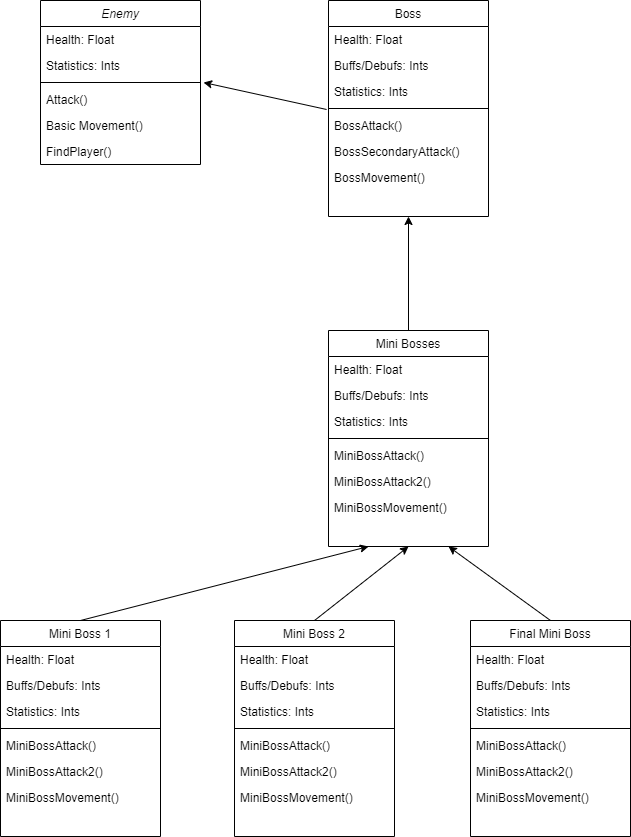

The diagram above was exported from draw.io. Its source (the exported page's mxGraphModel, read from the mxfile embedded in the PNG):
<mxGraphModel dx="1187" dy="745" grid="1" gridSize="10" guides="1" tooltips="1" connect="1" arrows="1" fold="1" page="1" pageScale="1" pageWidth="827" pageHeight="1169" math="0" shadow="0">
  <root>
    <mxCell id="WIyWlLk6GJQsqaUBKTNV-0" />
    <mxCell id="WIyWlLk6GJQsqaUBKTNV-1" parent="WIyWlLk6GJQsqaUBKTNV-0" />
    <mxCell id="zkfFHV4jXpPFQw0GAbJ--0" value="Enemy" style="swimlane;fontStyle=2;align=center;verticalAlign=top;childLayout=stackLayout;horizontal=1;startSize=26;horizontalStack=0;resizeParent=1;resizeLast=0;collapsible=1;marginBottom=0;rounded=0;shadow=0;strokeWidth=1;" parent="WIyWlLk6GJQsqaUBKTNV-1" vertex="1">
      <mxGeometry x="220" y="120" width="160" height="164" as="geometry">
        <mxRectangle x="230" y="140" width="160" height="26" as="alternateBounds" />
      </mxGeometry>
    </mxCell>
    <mxCell id="zkfFHV4jXpPFQw0GAbJ--1" value="Health: Float" style="text;align=left;verticalAlign=top;spacingLeft=4;spacingRight=4;overflow=hidden;rotatable=0;points=[[0,0.5],[1,0.5]];portConstraint=eastwest;" parent="zkfFHV4jXpPFQw0GAbJ--0" vertex="1">
      <mxGeometry y="26" width="160" height="26" as="geometry" />
    </mxCell>
    <mxCell id="zkfFHV4jXpPFQw0GAbJ--2" value="Statistics: Ints" style="text;align=left;verticalAlign=top;spacingLeft=4;spacingRight=4;overflow=hidden;rotatable=0;points=[[0,0.5],[1,0.5]];portConstraint=eastwest;rounded=0;shadow=0;html=0;" parent="zkfFHV4jXpPFQw0GAbJ--0" vertex="1">
      <mxGeometry y="52" width="160" height="26" as="geometry" />
    </mxCell>
    <mxCell id="zkfFHV4jXpPFQw0GAbJ--4" value="" style="line;html=1;strokeWidth=1;align=left;verticalAlign=middle;spacingTop=-1;spacingLeft=3;spacingRight=3;rotatable=0;labelPosition=right;points=[];portConstraint=eastwest;" parent="zkfFHV4jXpPFQw0GAbJ--0" vertex="1">
      <mxGeometry y="78" width="160" height="8" as="geometry" />
    </mxCell>
    <mxCell id="zkfFHV4jXpPFQw0GAbJ--5" value="Attack()" style="text;align=left;verticalAlign=top;spacingLeft=4;spacingRight=4;overflow=hidden;rotatable=0;points=[[0,0.5],[1,0.5]];portConstraint=eastwest;" parent="zkfFHV4jXpPFQw0GAbJ--0" vertex="1">
      <mxGeometry y="86" width="160" height="26" as="geometry" />
    </mxCell>
    <mxCell id="jtpgMKa2hJt-ThtEN7zj-7" value="Basic Movement()" style="text;align=left;verticalAlign=top;spacingLeft=4;spacingRight=4;overflow=hidden;rotatable=0;points=[[0,0.5],[1,0.5]];portConstraint=eastwest;" parent="zkfFHV4jXpPFQw0GAbJ--0" vertex="1">
      <mxGeometry y="112" width="160" height="26" as="geometry" />
    </mxCell>
    <mxCell id="jtpgMKa2hJt-ThtEN7zj-8" value="FindPlayer()" style="text;align=left;verticalAlign=top;spacingLeft=4;spacingRight=4;overflow=hidden;rotatable=0;points=[[0,0.5],[1,0.5]];portConstraint=eastwest;" parent="zkfFHV4jXpPFQw0GAbJ--0" vertex="1">
      <mxGeometry y="138" width="160" height="26" as="geometry" />
    </mxCell>
    <mxCell id="zkfFHV4jXpPFQw0GAbJ--17" value="Boss" style="swimlane;fontStyle=0;align=center;verticalAlign=top;childLayout=stackLayout;horizontal=1;startSize=26;horizontalStack=0;resizeParent=1;resizeLast=0;collapsible=1;marginBottom=0;rounded=0;shadow=0;strokeWidth=1;" parent="WIyWlLk6GJQsqaUBKTNV-1" vertex="1">
      <mxGeometry x="508" y="120" width="160" height="216" as="geometry">
        <mxRectangle x="550" y="140" width="160" height="26" as="alternateBounds" />
      </mxGeometry>
    </mxCell>
    <mxCell id="zkfFHV4jXpPFQw0GAbJ--18" value="Health: Float" style="text;align=left;verticalAlign=top;spacingLeft=4;spacingRight=4;overflow=hidden;rotatable=0;points=[[0,0.5],[1,0.5]];portConstraint=eastwest;" parent="zkfFHV4jXpPFQw0GAbJ--17" vertex="1">
      <mxGeometry y="26" width="160" height="26" as="geometry" />
    </mxCell>
    <mxCell id="zkfFHV4jXpPFQw0GAbJ--19" value="Buffs/Debufs: Ints" style="text;align=left;verticalAlign=top;spacingLeft=4;spacingRight=4;overflow=hidden;rotatable=0;points=[[0,0.5],[1,0.5]];portConstraint=eastwest;rounded=0;shadow=0;html=0;" parent="zkfFHV4jXpPFQw0GAbJ--17" vertex="1">
      <mxGeometry y="52" width="160" height="26" as="geometry" />
    </mxCell>
    <mxCell id="zkfFHV4jXpPFQw0GAbJ--20" value="Statistics: Ints" style="text;align=left;verticalAlign=top;spacingLeft=4;spacingRight=4;overflow=hidden;rotatable=0;points=[[0,0.5],[1,0.5]];portConstraint=eastwest;rounded=0;shadow=0;html=0;" parent="zkfFHV4jXpPFQw0GAbJ--17" vertex="1">
      <mxGeometry y="78" width="160" height="26" as="geometry" />
    </mxCell>
    <mxCell id="zkfFHV4jXpPFQw0GAbJ--23" value="" style="line;html=1;strokeWidth=1;align=left;verticalAlign=middle;spacingTop=-1;spacingLeft=3;spacingRight=3;rotatable=0;labelPosition=right;points=[];portConstraint=eastwest;" parent="zkfFHV4jXpPFQw0GAbJ--17" vertex="1">
      <mxGeometry y="104" width="160" height="8" as="geometry" />
    </mxCell>
    <mxCell id="zkfFHV4jXpPFQw0GAbJ--24" value="BossAttack()" style="text;align=left;verticalAlign=top;spacingLeft=4;spacingRight=4;overflow=hidden;rotatable=0;points=[[0,0.5],[1,0.5]];portConstraint=eastwest;" parent="zkfFHV4jXpPFQw0GAbJ--17" vertex="1">
      <mxGeometry y="112" width="160" height="26" as="geometry" />
    </mxCell>
    <mxCell id="zkfFHV4jXpPFQw0GAbJ--25" value="BossSecondaryAttack()" style="text;align=left;verticalAlign=top;spacingLeft=4;spacingRight=4;overflow=hidden;rotatable=0;points=[[0,0.5],[1,0.5]];portConstraint=eastwest;" parent="zkfFHV4jXpPFQw0GAbJ--17" vertex="1">
      <mxGeometry y="138" width="160" height="26" as="geometry" />
    </mxCell>
    <mxCell id="jtpgMKa2hJt-ThtEN7zj-14" value="BossMovement()" style="text;align=left;verticalAlign=top;spacingLeft=4;spacingRight=4;overflow=hidden;rotatable=0;points=[[0,0.5],[1,0.5]];portConstraint=eastwest;" parent="zkfFHV4jXpPFQw0GAbJ--17" vertex="1">
      <mxGeometry y="164" width="160" height="26" as="geometry" />
    </mxCell>
    <mxCell id="jtpgMKa2hJt-ThtEN7zj-12" value="" style="endArrow=classic;html=1;rounded=0;exitX=0.5;exitY=0;exitDx=0;exitDy=0;entryX=0.5;entryY=1;entryDx=0;entryDy=0;" parent="WIyWlLk6GJQsqaUBKTNV-1" source="jtpgMKa2hJt-ThtEN7zj-15" target="zkfFHV4jXpPFQw0GAbJ--17" edge="1">
      <mxGeometry relative="1" as="geometry">
        <mxPoint x="590" y="400" as="sourcePoint" />
        <mxPoint x="680" y="390" as="targetPoint" />
      </mxGeometry>
    </mxCell>
    <mxCell id="jtpgMKa2hJt-ThtEN7zj-15" value="Mini Bosses" style="swimlane;fontStyle=0;align=center;verticalAlign=top;childLayout=stackLayout;horizontal=1;startSize=26;horizontalStack=0;resizeParent=1;resizeLast=0;collapsible=1;marginBottom=0;rounded=0;shadow=0;strokeWidth=1;" parent="WIyWlLk6GJQsqaUBKTNV-1" vertex="1">
      <mxGeometry x="508" y="450" width="160" height="216" as="geometry">
        <mxRectangle x="550" y="140" width="160" height="26" as="alternateBounds" />
      </mxGeometry>
    </mxCell>
    <mxCell id="jtpgMKa2hJt-ThtEN7zj-16" value="Health: Float" style="text;align=left;verticalAlign=top;spacingLeft=4;spacingRight=4;overflow=hidden;rotatable=0;points=[[0,0.5],[1,0.5]];portConstraint=eastwest;" parent="jtpgMKa2hJt-ThtEN7zj-15" vertex="1">
      <mxGeometry y="26" width="160" height="26" as="geometry" />
    </mxCell>
    <mxCell id="jtpgMKa2hJt-ThtEN7zj-17" value="Buffs/Debufs: Ints" style="text;align=left;verticalAlign=top;spacingLeft=4;spacingRight=4;overflow=hidden;rotatable=0;points=[[0,0.5],[1,0.5]];portConstraint=eastwest;rounded=0;shadow=0;html=0;" parent="jtpgMKa2hJt-ThtEN7zj-15" vertex="1">
      <mxGeometry y="52" width="160" height="26" as="geometry" />
    </mxCell>
    <mxCell id="jtpgMKa2hJt-ThtEN7zj-18" value="Statistics: Ints" style="text;align=left;verticalAlign=top;spacingLeft=4;spacingRight=4;overflow=hidden;rotatable=0;points=[[0,0.5],[1,0.5]];portConstraint=eastwest;rounded=0;shadow=0;html=0;" parent="jtpgMKa2hJt-ThtEN7zj-15" vertex="1">
      <mxGeometry y="78" width="160" height="26" as="geometry" />
    </mxCell>
    <mxCell id="jtpgMKa2hJt-ThtEN7zj-19" value="" style="line;html=1;strokeWidth=1;align=left;verticalAlign=middle;spacingTop=-1;spacingLeft=3;spacingRight=3;rotatable=0;labelPosition=right;points=[];portConstraint=eastwest;" parent="jtpgMKa2hJt-ThtEN7zj-15" vertex="1">
      <mxGeometry y="104" width="160" height="8" as="geometry" />
    </mxCell>
    <mxCell id="jtpgMKa2hJt-ThtEN7zj-20" value="MiniBossAttack()" style="text;align=left;verticalAlign=top;spacingLeft=4;spacingRight=4;overflow=hidden;rotatable=0;points=[[0,0.5],[1,0.5]];portConstraint=eastwest;" parent="jtpgMKa2hJt-ThtEN7zj-15" vertex="1">
      <mxGeometry y="112" width="160" height="26" as="geometry" />
    </mxCell>
    <mxCell id="jtpgMKa2hJt-ThtEN7zj-21" value="MiniBossAttack2()" style="text;align=left;verticalAlign=top;spacingLeft=4;spacingRight=4;overflow=hidden;rotatable=0;points=[[0,0.5],[1,0.5]];portConstraint=eastwest;" parent="jtpgMKa2hJt-ThtEN7zj-15" vertex="1">
      <mxGeometry y="138" width="160" height="26" as="geometry" />
    </mxCell>
    <mxCell id="jtpgMKa2hJt-ThtEN7zj-22" value="MiniBossMovement()" style="text;align=left;verticalAlign=top;spacingLeft=4;spacingRight=4;overflow=hidden;rotatable=0;points=[[0,0.5],[1,0.5]];portConstraint=eastwest;" parent="jtpgMKa2hJt-ThtEN7zj-15" vertex="1">
      <mxGeometry y="164" width="160" height="26" as="geometry" />
    </mxCell>
    <mxCell id="gPxV5qKMHO-Nvf6g20aX-0" value="" style="endArrow=classic;html=1;rounded=0;entryX=1.019;entryY=-0.154;entryDx=0;entryDy=0;entryPerimeter=0;exitX=-0.012;exitY=1.192;exitDx=0;exitDy=0;exitPerimeter=0;" parent="WIyWlLk6GJQsqaUBKTNV-1" source="zkfFHV4jXpPFQw0GAbJ--20" target="zkfFHV4jXpPFQw0GAbJ--5" edge="1">
      <mxGeometry width="50" height="50" relative="1" as="geometry">
        <mxPoint x="390" y="410" as="sourcePoint" />
        <mxPoint x="440" y="360" as="targetPoint" />
      </mxGeometry>
    </mxCell>
    <mxCell id="gPxV5qKMHO-Nvf6g20aX-1" value="Mini Boss 1" style="swimlane;fontStyle=0;align=center;verticalAlign=top;childLayout=stackLayout;horizontal=1;startSize=26;horizontalStack=0;resizeParent=1;resizeLast=0;collapsible=1;marginBottom=0;rounded=0;shadow=0;strokeWidth=1;" parent="WIyWlLk6GJQsqaUBKTNV-1" vertex="1">
      <mxGeometry x="180" y="740" width="160" height="216" as="geometry">
        <mxRectangle x="550" y="140" width="160" height="26" as="alternateBounds" />
      </mxGeometry>
    </mxCell>
    <mxCell id="gPxV5qKMHO-Nvf6g20aX-2" value="Health: Float" style="text;align=left;verticalAlign=top;spacingLeft=4;spacingRight=4;overflow=hidden;rotatable=0;points=[[0,0.5],[1,0.5]];portConstraint=eastwest;" parent="gPxV5qKMHO-Nvf6g20aX-1" vertex="1">
      <mxGeometry y="26" width="160" height="26" as="geometry" />
    </mxCell>
    <mxCell id="gPxV5qKMHO-Nvf6g20aX-3" value="Buffs/Debufs: Ints" style="text;align=left;verticalAlign=top;spacingLeft=4;spacingRight=4;overflow=hidden;rotatable=0;points=[[0,0.5],[1,0.5]];portConstraint=eastwest;rounded=0;shadow=0;html=0;" parent="gPxV5qKMHO-Nvf6g20aX-1" vertex="1">
      <mxGeometry y="52" width="160" height="26" as="geometry" />
    </mxCell>
    <mxCell id="gPxV5qKMHO-Nvf6g20aX-4" value="Statistics: Ints" style="text;align=left;verticalAlign=top;spacingLeft=4;spacingRight=4;overflow=hidden;rotatable=0;points=[[0,0.5],[1,0.5]];portConstraint=eastwest;rounded=0;shadow=0;html=0;" parent="gPxV5qKMHO-Nvf6g20aX-1" vertex="1">
      <mxGeometry y="78" width="160" height="26" as="geometry" />
    </mxCell>
    <mxCell id="gPxV5qKMHO-Nvf6g20aX-5" value="" style="line;html=1;strokeWidth=1;align=left;verticalAlign=middle;spacingTop=-1;spacingLeft=3;spacingRight=3;rotatable=0;labelPosition=right;points=[];portConstraint=eastwest;" parent="gPxV5qKMHO-Nvf6g20aX-1" vertex="1">
      <mxGeometry y="104" width="160" height="8" as="geometry" />
    </mxCell>
    <mxCell id="gPxV5qKMHO-Nvf6g20aX-6" value="MiniBossAttack()" style="text;align=left;verticalAlign=top;spacingLeft=4;spacingRight=4;overflow=hidden;rotatable=0;points=[[0,0.5],[1,0.5]];portConstraint=eastwest;" parent="gPxV5qKMHO-Nvf6g20aX-1" vertex="1">
      <mxGeometry y="112" width="160" height="26" as="geometry" />
    </mxCell>
    <mxCell id="gPxV5qKMHO-Nvf6g20aX-7" value="MiniBossAttack2()" style="text;align=left;verticalAlign=top;spacingLeft=4;spacingRight=4;overflow=hidden;rotatable=0;points=[[0,0.5],[1,0.5]];portConstraint=eastwest;" parent="gPxV5qKMHO-Nvf6g20aX-1" vertex="1">
      <mxGeometry y="138" width="160" height="26" as="geometry" />
    </mxCell>
    <mxCell id="gPxV5qKMHO-Nvf6g20aX-8" value="MiniBossMovement()" style="text;align=left;verticalAlign=top;spacingLeft=4;spacingRight=4;overflow=hidden;rotatable=0;points=[[0,0.5],[1,0.5]];portConstraint=eastwest;" parent="gPxV5qKMHO-Nvf6g20aX-1" vertex="1">
      <mxGeometry y="164" width="160" height="26" as="geometry" />
    </mxCell>
    <mxCell id="gPxV5qKMHO-Nvf6g20aX-9" value="Mini Boss 2" style="swimlane;fontStyle=0;align=center;verticalAlign=top;childLayout=stackLayout;horizontal=1;startSize=26;horizontalStack=0;resizeParent=1;resizeLast=0;collapsible=1;marginBottom=0;rounded=0;shadow=0;strokeWidth=1;" parent="WIyWlLk6GJQsqaUBKTNV-1" vertex="1">
      <mxGeometry x="414" y="740" width="160" height="216" as="geometry">
        <mxRectangle x="550" y="140" width="160" height="26" as="alternateBounds" />
      </mxGeometry>
    </mxCell>
    <mxCell id="gPxV5qKMHO-Nvf6g20aX-10" value="Health: Float" style="text;align=left;verticalAlign=top;spacingLeft=4;spacingRight=4;overflow=hidden;rotatable=0;points=[[0,0.5],[1,0.5]];portConstraint=eastwest;" parent="gPxV5qKMHO-Nvf6g20aX-9" vertex="1">
      <mxGeometry y="26" width="160" height="26" as="geometry" />
    </mxCell>
    <mxCell id="gPxV5qKMHO-Nvf6g20aX-11" value="Buffs/Debufs: Ints" style="text;align=left;verticalAlign=top;spacingLeft=4;spacingRight=4;overflow=hidden;rotatable=0;points=[[0,0.5],[1,0.5]];portConstraint=eastwest;rounded=0;shadow=0;html=0;" parent="gPxV5qKMHO-Nvf6g20aX-9" vertex="1">
      <mxGeometry y="52" width="160" height="26" as="geometry" />
    </mxCell>
    <mxCell id="gPxV5qKMHO-Nvf6g20aX-12" value="Statistics: Ints" style="text;align=left;verticalAlign=top;spacingLeft=4;spacingRight=4;overflow=hidden;rotatable=0;points=[[0,0.5],[1,0.5]];portConstraint=eastwest;rounded=0;shadow=0;html=0;" parent="gPxV5qKMHO-Nvf6g20aX-9" vertex="1">
      <mxGeometry y="78" width="160" height="26" as="geometry" />
    </mxCell>
    <mxCell id="gPxV5qKMHO-Nvf6g20aX-13" value="" style="line;html=1;strokeWidth=1;align=left;verticalAlign=middle;spacingTop=-1;spacingLeft=3;spacingRight=3;rotatable=0;labelPosition=right;points=[];portConstraint=eastwest;" parent="gPxV5qKMHO-Nvf6g20aX-9" vertex="1">
      <mxGeometry y="104" width="160" height="8" as="geometry" />
    </mxCell>
    <mxCell id="gPxV5qKMHO-Nvf6g20aX-14" value="MiniBossAttack()" style="text;align=left;verticalAlign=top;spacingLeft=4;spacingRight=4;overflow=hidden;rotatable=0;points=[[0,0.5],[1,0.5]];portConstraint=eastwest;" parent="gPxV5qKMHO-Nvf6g20aX-9" vertex="1">
      <mxGeometry y="112" width="160" height="26" as="geometry" />
    </mxCell>
    <mxCell id="gPxV5qKMHO-Nvf6g20aX-15" value="MiniBossAttack2()" style="text;align=left;verticalAlign=top;spacingLeft=4;spacingRight=4;overflow=hidden;rotatable=0;points=[[0,0.5],[1,0.5]];portConstraint=eastwest;" parent="gPxV5qKMHO-Nvf6g20aX-9" vertex="1">
      <mxGeometry y="138" width="160" height="26" as="geometry" />
    </mxCell>
    <mxCell id="gPxV5qKMHO-Nvf6g20aX-16" value="MiniBossMovement()" style="text;align=left;verticalAlign=top;spacingLeft=4;spacingRight=4;overflow=hidden;rotatable=0;points=[[0,0.5],[1,0.5]];portConstraint=eastwest;" parent="gPxV5qKMHO-Nvf6g20aX-9" vertex="1">
      <mxGeometry y="164" width="160" height="26" as="geometry" />
    </mxCell>
    <mxCell id="gPxV5qKMHO-Nvf6g20aX-17" value="Final Mini Boss" style="swimlane;fontStyle=0;align=center;verticalAlign=top;childLayout=stackLayout;horizontal=1;startSize=26;horizontalStack=0;resizeParent=1;resizeLast=0;collapsible=1;marginBottom=0;rounded=0;shadow=0;strokeWidth=1;" parent="WIyWlLk6GJQsqaUBKTNV-1" vertex="1">
      <mxGeometry x="650" y="740" width="160" height="216" as="geometry">
        <mxRectangle x="550" y="140" width="160" height="26" as="alternateBounds" />
      </mxGeometry>
    </mxCell>
    <mxCell id="gPxV5qKMHO-Nvf6g20aX-18" value="Health: Float" style="text;align=left;verticalAlign=top;spacingLeft=4;spacingRight=4;overflow=hidden;rotatable=0;points=[[0,0.5],[1,0.5]];portConstraint=eastwest;" parent="gPxV5qKMHO-Nvf6g20aX-17" vertex="1">
      <mxGeometry y="26" width="160" height="26" as="geometry" />
    </mxCell>
    <mxCell id="gPxV5qKMHO-Nvf6g20aX-19" value="Buffs/Debufs: Ints" style="text;align=left;verticalAlign=top;spacingLeft=4;spacingRight=4;overflow=hidden;rotatable=0;points=[[0,0.5],[1,0.5]];portConstraint=eastwest;rounded=0;shadow=0;html=0;" parent="gPxV5qKMHO-Nvf6g20aX-17" vertex="1">
      <mxGeometry y="52" width="160" height="26" as="geometry" />
    </mxCell>
    <mxCell id="gPxV5qKMHO-Nvf6g20aX-20" value="Statistics: Ints" style="text;align=left;verticalAlign=top;spacingLeft=4;spacingRight=4;overflow=hidden;rotatable=0;points=[[0,0.5],[1,0.5]];portConstraint=eastwest;rounded=0;shadow=0;html=0;" parent="gPxV5qKMHO-Nvf6g20aX-17" vertex="1">
      <mxGeometry y="78" width="160" height="26" as="geometry" />
    </mxCell>
    <mxCell id="gPxV5qKMHO-Nvf6g20aX-21" value="" style="line;html=1;strokeWidth=1;align=left;verticalAlign=middle;spacingTop=-1;spacingLeft=3;spacingRight=3;rotatable=0;labelPosition=right;points=[];portConstraint=eastwest;" parent="gPxV5qKMHO-Nvf6g20aX-17" vertex="1">
      <mxGeometry y="104" width="160" height="8" as="geometry" />
    </mxCell>
    <mxCell id="gPxV5qKMHO-Nvf6g20aX-22" value="MiniBossAttack()" style="text;align=left;verticalAlign=top;spacingLeft=4;spacingRight=4;overflow=hidden;rotatable=0;points=[[0,0.5],[1,0.5]];portConstraint=eastwest;" parent="gPxV5qKMHO-Nvf6g20aX-17" vertex="1">
      <mxGeometry y="112" width="160" height="26" as="geometry" />
    </mxCell>
    <mxCell id="gPxV5qKMHO-Nvf6g20aX-23" value="MiniBossAttack2()" style="text;align=left;verticalAlign=top;spacingLeft=4;spacingRight=4;overflow=hidden;rotatable=0;points=[[0,0.5],[1,0.5]];portConstraint=eastwest;" parent="gPxV5qKMHO-Nvf6g20aX-17" vertex="1">
      <mxGeometry y="138" width="160" height="26" as="geometry" />
    </mxCell>
    <mxCell id="gPxV5qKMHO-Nvf6g20aX-24" value="MiniBossMovement()" style="text;align=left;verticalAlign=top;spacingLeft=4;spacingRight=4;overflow=hidden;rotatable=0;points=[[0,0.5],[1,0.5]];portConstraint=eastwest;" parent="gPxV5qKMHO-Nvf6g20aX-17" vertex="1">
      <mxGeometry y="164" width="160" height="26" as="geometry" />
    </mxCell>
    <mxCell id="gPxV5qKMHO-Nvf6g20aX-25" value="" style="endArrow=classic;html=1;rounded=0;exitX=0.5;exitY=0;exitDx=0;exitDy=0;entryX=0.25;entryY=1;entryDx=0;entryDy=0;" parent="WIyWlLk6GJQsqaUBKTNV-1" source="gPxV5qKMHO-Nvf6g20aX-1" target="jtpgMKa2hJt-ThtEN7zj-15" edge="1">
      <mxGeometry width="50" height="50" relative="1" as="geometry">
        <mxPoint x="330" y="700" as="sourcePoint" />
        <mxPoint x="380" y="650" as="targetPoint" />
      </mxGeometry>
    </mxCell>
    <mxCell id="gPxV5qKMHO-Nvf6g20aX-26" value="" style="endArrow=classic;html=1;rounded=0;exitX=0.5;exitY=0;exitDx=0;exitDy=0;entryX=0.5;entryY=1;entryDx=0;entryDy=0;" parent="WIyWlLk6GJQsqaUBKTNV-1" source="gPxV5qKMHO-Nvf6g20aX-9" target="jtpgMKa2hJt-ThtEN7zj-15" edge="1">
      <mxGeometry width="50" height="50" relative="1" as="geometry">
        <mxPoint x="330" y="700" as="sourcePoint" />
        <mxPoint x="380" y="650" as="targetPoint" />
      </mxGeometry>
    </mxCell>
    <mxCell id="gPxV5qKMHO-Nvf6g20aX-27" value="" style="endArrow=classic;html=1;rounded=0;exitX=0.5;exitY=0;exitDx=0;exitDy=0;entryX=0.75;entryY=1;entryDx=0;entryDy=0;" parent="WIyWlLk6GJQsqaUBKTNV-1" source="gPxV5qKMHO-Nvf6g20aX-17" target="jtpgMKa2hJt-ThtEN7zj-15" edge="1">
      <mxGeometry width="50" height="50" relative="1" as="geometry">
        <mxPoint x="330" y="700" as="sourcePoint" />
        <mxPoint x="380" y="650" as="targetPoint" />
      </mxGeometry>
    </mxCell>
  </root>
</mxGraphModel>